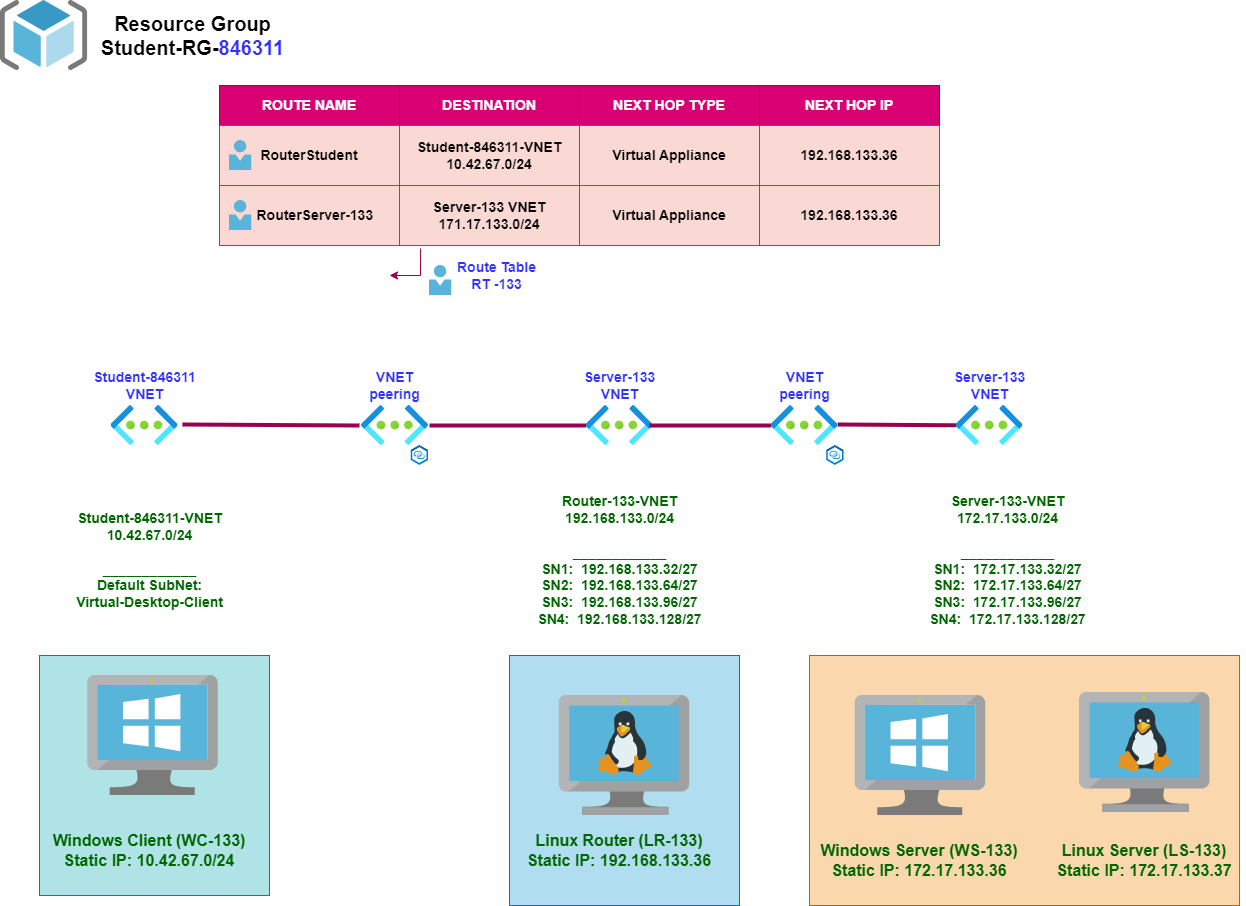

The diagram above was exported from draw.io. Its source (the exported page's mxGraphModel, read from the mxfile embedded in the PNG):
<mxGraphModel dx="4200" dy="2164" grid="1" gridSize="10" guides="1" tooltips="1" connect="1" arrows="1" fold="1" page="1" pageScale="1" pageWidth="1169" pageHeight="827" math="0" shadow="0">
  <root>
    <mxCell id="0" />
    <mxCell id="1" parent="0" />
    <mxCell id="AWXiPi9Y8obe8hGTE-Ag-61" value="" style="rounded=0;whiteSpace=wrap;html=1;fontSize=14;fillColor=#fad7ac;strokeColor=#b46504;" vertex="1" parent="1">
      <mxGeometry x="830" y="670" width="430" height="250" as="geometry" />
    </mxCell>
    <mxCell id="AWXiPi9Y8obe8hGTE-Ag-60" value="" style="rounded=0;whiteSpace=wrap;html=1;fontSize=14;fillColor=#b1ddf0;strokeColor=#10739e;" vertex="1" parent="1">
      <mxGeometry x="530" y="670" width="230" height="250" as="geometry" />
    </mxCell>
    <mxCell id="AWXiPi9Y8obe8hGTE-Ag-59" value="&lt;br&gt;&lt;br&gt;" style="rounded=0;whiteSpace=wrap;html=1;fontSize=14;fillColor=#b0e3e6;strokeColor=#0e8088;" vertex="1" parent="1">
      <mxGeometry x="60" y="670" width="230" height="240" as="geometry" />
    </mxCell>
    <mxCell id="AWXiPi9Y8obe8hGTE-Ag-1" value="" style="sketch=0;aspect=fixed;html=1;points=[];align=center;image;fontSize=12;image=img/lib/mscae/ResourceGroup.svg;" vertex="1" parent="1">
      <mxGeometry x="20.78" y="15" width="87.5" height="70" as="geometry" />
    </mxCell>
    <mxCell id="AWXiPi9Y8obe8hGTE-Ag-2" value="&lt;b style=&quot;font-size: 20px;&quot;&gt;Resource Group&lt;br&gt;Student-RG-&lt;font style=&quot;font-size: 20px;&quot; color=&quot;#3333ff&quot;&gt;846311&lt;/font&gt;&lt;/b&gt;" style="text;html=1;align=center;verticalAlign=middle;resizable=0;points=[];autosize=1;strokeColor=none;fillColor=none;" vertex="1" parent="1">
      <mxGeometry x="108.28" y="20" width="210" height="60" as="geometry" />
    </mxCell>
    <mxCell id="AWXiPi9Y8obe8hGTE-Ag-16" value="ROUTE NAME" style="rounded=0;whiteSpace=wrap;html=1;fillColor=#d80073;strokeColor=#A50040;fontColor=#ffffff;fontSize=14;fontStyle=1" vertex="1" parent="1">
      <mxGeometry x="240" y="100" width="180" height="40" as="geometry" />
    </mxCell>
    <mxCell id="AWXiPi9Y8obe8hGTE-Ag-17" value="DESTINATION" style="rounded=0;whiteSpace=wrap;html=1;fillColor=#d80073;strokeColor=#A50040;fontColor=#ffffff;fontSize=14;fontStyle=1" vertex="1" parent="1">
      <mxGeometry x="420" y="100" width="180" height="40" as="geometry" />
    </mxCell>
    <mxCell id="AWXiPi9Y8obe8hGTE-Ag-18" value="NEXT HOP TYPE" style="rounded=0;whiteSpace=wrap;html=1;fillColor=#d80073;strokeColor=#A50040;fontColor=#ffffff;fontSize=14;fontStyle=1" vertex="1" parent="1">
      <mxGeometry x="600" y="100" width="180" height="40" as="geometry" />
    </mxCell>
    <mxCell id="AWXiPi9Y8obe8hGTE-Ag-19" value="NEXT HOP IP" style="rounded=0;whiteSpace=wrap;html=1;fillColor=#d80073;strokeColor=#A50040;fontColor=#ffffff;fontSize=14;fontStyle=1" vertex="1" parent="1">
      <mxGeometry x="780" y="100" width="180" height="40" as="geometry" />
    </mxCell>
    <mxCell id="AWXiPi9Y8obe8hGTE-Ag-20" value="RouterStudent" style="rounded=0;whiteSpace=wrap;html=1;fillColor=#fad9d5;strokeColor=#ae4132;fontSize=14;fontStyle=1" vertex="1" parent="1">
      <mxGeometry x="240" y="140" width="180" height="60" as="geometry" />
    </mxCell>
    <mxCell id="AWXiPi9Y8obe8hGTE-Ag-21" value="Student-846311-VNET&lt;br&gt;10.42.67.0/24" style="rounded=0;whiteSpace=wrap;html=1;fillColor=#fad9d5;strokeColor=#ae4132;fontSize=14;fontStyle=1" vertex="1" parent="1">
      <mxGeometry x="420" y="140" width="180" height="60" as="geometry" />
    </mxCell>
    <mxCell id="AWXiPi9Y8obe8hGTE-Ag-22" value="Virtual Appliance" style="rounded=0;whiteSpace=wrap;html=1;fillColor=#fad9d5;strokeColor=#ae4132;fontSize=14;fontStyle=1" vertex="1" parent="1">
      <mxGeometry x="600" y="140" width="180" height="60" as="geometry" />
    </mxCell>
    <mxCell id="AWXiPi9Y8obe8hGTE-Ag-23" value="192.168.133.36" style="rounded=0;whiteSpace=wrap;html=1;fillColor=#fad9d5;strokeColor=#ae4132;fontSize=14;fontStyle=1" vertex="1" parent="1">
      <mxGeometry x="780" y="140" width="180" height="60" as="geometry" />
    </mxCell>
    <mxCell id="AWXiPi9Y8obe8hGTE-Ag-24" value="" style="sketch=0;aspect=fixed;html=1;points=[];align=center;image;fontSize=14;image=img/lib/mscae/Person.svg;fontColor=#3333FF;fontStyle=1" vertex="1" parent="1">
      <mxGeometry x="250" y="155" width="22.2" height="30" as="geometry" />
    </mxCell>
    <mxCell id="AWXiPi9Y8obe8hGTE-Ag-25" value="&amp;nbsp; &amp;nbsp;RouterServer-133" style="rounded=0;whiteSpace=wrap;html=1;fillColor=#fad9d5;strokeColor=#ae4132;fontSize=14;fontStyle=1" vertex="1" parent="1">
      <mxGeometry x="240" y="200" width="180" height="60" as="geometry" />
    </mxCell>
    <mxCell id="AWXiPi9Y8obe8hGTE-Ag-26" value="Server-133 VNET&lt;br style=&quot;font-size: 14px;&quot;&gt;171.17.133.0/24" style="rounded=0;whiteSpace=wrap;html=1;fillColor=#fad9d5;strokeColor=#ae4132;fontSize=14;fontStyle=1" vertex="1" parent="1">
      <mxGeometry x="420" y="200" width="180" height="60" as="geometry" />
    </mxCell>
    <mxCell id="AWXiPi9Y8obe8hGTE-Ag-27" value="Virtual Appliance" style="rounded=0;whiteSpace=wrap;html=1;fillColor=#fad9d5;strokeColor=#ae4132;fontSize=14;fontStyle=1" vertex="1" parent="1">
      <mxGeometry x="600" y="200" width="180" height="60" as="geometry" />
    </mxCell>
    <mxCell id="AWXiPi9Y8obe8hGTE-Ag-28" value="192.168.133.36" style="rounded=0;whiteSpace=wrap;html=1;fillColor=#fad9d5;strokeColor=#ae4132;fontSize=14;fontStyle=1" vertex="1" parent="1">
      <mxGeometry x="780" y="200" width="180" height="60" as="geometry" />
    </mxCell>
    <mxCell id="AWXiPi9Y8obe8hGTE-Ag-29" value="" style="sketch=0;aspect=fixed;html=1;points=[];align=center;image;fontSize=14;image=img/lib/mscae/Person.svg;fontColor=#3333FF;fontStyle=1" vertex="1" parent="1">
      <mxGeometry x="250" y="215" width="22.2" height="30" as="geometry" />
    </mxCell>
    <mxCell id="AWXiPi9Y8obe8hGTE-Ag-30" value="" style="sketch=0;aspect=fixed;html=1;points=[];align=center;image;fontSize=14;image=img/lib/mscae/Person.svg;fontColor=#3333FF;fontStyle=1" vertex="1" parent="1">
      <mxGeometry x="450" y="280" width="22.2" height="30" as="geometry" />
    </mxCell>
    <mxCell id="AWXiPi9Y8obe8hGTE-Ag-31" value="&lt;span style=&quot;font-size: 14px;&quot;&gt;Route Table&lt;br style=&quot;font-size: 14px;&quot;&gt;RT -133&lt;/span&gt;" style="text;html=1;align=center;verticalAlign=middle;resizable=0;points=[];autosize=1;strokeColor=none;fillColor=none;fontColor=#3333FF;fontSize=14;fontStyle=1" vertex="1" parent="1">
      <mxGeometry x="467.2" y="265" width="100" height="50" as="geometry" />
    </mxCell>
    <mxCell id="AWXiPi9Y8obe8hGTE-Ag-36" value="" style="endArrow=classic;html=1;rounded=0;fontColor=#3333FF;exitX=0.117;exitY=1.05;exitDx=0;exitDy=0;exitPerimeter=0;strokeColor=#99004D;fontSize=14;fontStyle=1" edge="1" parent="1" source="AWXiPi9Y8obe8hGTE-Ag-26">
      <mxGeometry width="50" height="50" relative="1" as="geometry">
        <mxPoint x="460" y="400" as="sourcePoint" />
        <mxPoint x="410" y="290" as="targetPoint" />
        <Array as="points">
          <mxPoint x="441" y="290" />
        </Array>
      </mxGeometry>
    </mxCell>
    <mxCell id="AWXiPi9Y8obe8hGTE-Ag-37" value="" style="aspect=fixed;html=1;points=[];align=center;image;fontSize=12;image=img/lib/azure2/networking/Virtual_Networks.svg;fontColor=#3333FF;" vertex="1" parent="1">
      <mxGeometry x="131.5" y="420" width="67" height="40" as="geometry" />
    </mxCell>
    <mxCell id="AWXiPi9Y8obe8hGTE-Ag-38" value="" style="aspect=fixed;html=1;points=[];align=center;image;fontSize=12;image=img/lib/azure2/networking/Virtual_Networks.svg;fontColor=#3333FF;" vertex="1" parent="1">
      <mxGeometry x="382" y="420" width="67" height="40" as="geometry" />
    </mxCell>
    <mxCell id="AWXiPi9Y8obe8hGTE-Ag-39" value="" style="aspect=fixed;html=1;points=[];align=center;image;fontSize=12;image=img/lib/azure2/networking/Virtual_Networks.svg;fontColor=#3333FF;" vertex="1" parent="1">
      <mxGeometry x="606.5" y="420" width="67" height="40" as="geometry" />
    </mxCell>
    <mxCell id="AWXiPi9Y8obe8hGTE-Ag-40" value="" style="aspect=fixed;html=1;points=[];align=center;image;fontSize=12;image=img/lib/azure2/networking/Virtual_Networks.svg;fontColor=#3333FF;" vertex="1" parent="1">
      <mxGeometry x="791.5" y="420" width="67" height="40" as="geometry" />
    </mxCell>
    <mxCell id="AWXiPi9Y8obe8hGTE-Ag-41" value="" style="aspect=fixed;html=1;points=[];align=center;image;fontSize=12;image=img/lib/azure2/networking/Virtual_Networks.svg;fontColor=#3333FF;" vertex="1" parent="1">
      <mxGeometry x="976.5" y="420" width="67" height="40" as="geometry" />
    </mxCell>
    <mxCell id="AWXiPi9Y8obe8hGTE-Ag-44" value="" style="aspect=fixed;html=1;points=[];align=center;image;fontSize=12;image=img/lib/azure2/networking/Private_Link_Hub.svg;fontColor=#3333FF;" vertex="1" parent="1">
      <mxGeometry x="431.71" y="460" width="17.29" height="20" as="geometry" />
    </mxCell>
    <mxCell id="AWXiPi9Y8obe8hGTE-Ag-45" value="" style="aspect=fixed;html=1;points=[];align=center;image;fontSize=12;image=img/lib/azure2/networking/Private_Link_Hub.svg;fontColor=#3333FF;" vertex="1" parent="1">
      <mxGeometry x="847.21" y="460" width="17.29" height="20" as="geometry" />
    </mxCell>
    <mxCell id="AWXiPi9Y8obe8hGTE-Ag-46" value="&lt;b style=&quot;font-size: 14px;&quot;&gt;Student-846311&lt;br&gt;VNET&lt;/b&gt;" style="text;html=1;align=center;verticalAlign=middle;resizable=0;points=[];autosize=1;strokeColor=none;fillColor=none;fontColor=#3333FF;" vertex="1" parent="1">
      <mxGeometry x="100" y="375" width="130" height="50" as="geometry" />
    </mxCell>
    <mxCell id="AWXiPi9Y8obe8hGTE-Ag-47" value="&lt;b style=&quot;font-size: 14px;&quot;&gt;VNET&lt;br&gt;peering&lt;/b&gt;" style="text;html=1;align=center;verticalAlign=middle;resizable=0;points=[];autosize=1;strokeColor=none;fillColor=none;fontColor=#3333FF;" vertex="1" parent="1">
      <mxGeometry x="380" y="375" width="70" height="50" as="geometry" />
    </mxCell>
    <mxCell id="AWXiPi9Y8obe8hGTE-Ag-48" value="&lt;b style=&quot;font-size: 14px;&quot;&gt;Server-133&lt;br&gt;VNET&lt;/b&gt;" style="text;html=1;align=center;verticalAlign=middle;resizable=0;points=[];autosize=1;strokeColor=none;fillColor=none;fontColor=#3333FF;" vertex="1" parent="1">
      <mxGeometry x="590" y="375" width="100" height="50" as="geometry" />
    </mxCell>
    <mxCell id="AWXiPi9Y8obe8hGTE-Ag-49" value="&lt;b style=&quot;font-size: 14px;&quot;&gt;VNET&lt;br&gt;peering&lt;/b&gt;" style="text;html=1;align=center;verticalAlign=middle;resizable=0;points=[];autosize=1;strokeColor=none;fillColor=none;fontColor=#3333FF;" vertex="1" parent="1">
      <mxGeometry x="790" y="375" width="70" height="50" as="geometry" />
    </mxCell>
    <mxCell id="AWXiPi9Y8obe8hGTE-Ag-50" value="&lt;b style=&quot;font-size: 14px;&quot;&gt;Server-133&lt;br&gt;VNET&lt;/b&gt;" style="text;html=1;align=center;verticalAlign=middle;resizable=0;points=[];autosize=1;strokeColor=none;fillColor=none;fontColor=#3333FF;" vertex="1" parent="1">
      <mxGeometry x="960" y="375" width="100" height="50" as="geometry" />
    </mxCell>
    <mxCell id="AWXiPi9Y8obe8hGTE-Ag-51" value="" style="endArrow=none;html=1;rounded=0;strokeColor=#99004D;fontColor=#3333FF;strokeWidth=4;exitX=1.066;exitY=0.475;exitDx=0;exitDy=0;exitPerimeter=0;" edge="1" parent="1" source="AWXiPi9Y8obe8hGTE-Ag-37">
      <mxGeometry width="50" height="50" relative="1" as="geometry">
        <mxPoint x="330" y="440" as="sourcePoint" />
        <mxPoint x="380" y="440" as="targetPoint" />
      </mxGeometry>
    </mxCell>
    <mxCell id="AWXiPi9Y8obe8hGTE-Ag-52" value="" style="endArrow=none;html=1;rounded=0;strokeColor=#99004D;fontColor=#3333FF;strokeWidth=4;" edge="1" parent="1" target="AWXiPi9Y8obe8hGTE-Ag-39">
      <mxGeometry width="50" height="50" relative="1" as="geometry">
        <mxPoint x="450" y="440" as="sourcePoint" />
        <mxPoint x="552.2" y="439.5" as="targetPoint" />
      </mxGeometry>
    </mxCell>
    <mxCell id="AWXiPi9Y8obe8hGTE-Ag-53" value="" style="endArrow=none;html=1;rounded=0;strokeColor=#99004D;fontColor=#3333FF;strokeWidth=4;" edge="1" parent="1" target="AWXiPi9Y8obe8hGTE-Ag-40">
      <mxGeometry width="50" height="50" relative="1" as="geometry">
        <mxPoint x="670" y="440" as="sourcePoint" />
        <mxPoint x="750" y="439.5" as="targetPoint" />
      </mxGeometry>
    </mxCell>
    <mxCell id="AWXiPi9Y8obe8hGTE-Ag-54" value="" style="endArrow=none;html=1;rounded=0;strokeColor=#99004D;fontColor=#3333FF;strokeWidth=4;exitX=0.995;exitY=0.475;exitDx=0;exitDy=0;exitPerimeter=0;" edge="1" parent="1" source="AWXiPi9Y8obe8hGTE-Ag-40" target="AWXiPi9Y8obe8hGTE-Ag-41">
      <mxGeometry width="50" height="50" relative="1" as="geometry">
        <mxPoint x="820" y="440" as="sourcePoint" />
        <mxPoint x="850" y="439.5" as="targetPoint" />
      </mxGeometry>
    </mxCell>
    <mxCell id="AWXiPi9Y8obe8hGTE-Ag-55" value="" style="sketch=0;aspect=fixed;html=1;points=[];align=center;image;fontSize=12;image=img/lib/mscae/VirtualMachineWindows.svg;fontColor=#3333FF;" vertex="1" parent="1">
      <mxGeometry x="108.28" y="690" width="130.43" height="120" as="geometry" />
    </mxCell>
    <mxCell id="AWXiPi9Y8obe8hGTE-Ag-56" value="" style="sketch=0;aspect=fixed;html=1;points=[];align=center;image;fontSize=12;image=img/lib/mscae/VM_Linux.svg;fontColor=#3333FF;" vertex="1" parent="1">
      <mxGeometry x="579.78" y="710" width="130.43" height="120" as="geometry" />
    </mxCell>
    <mxCell id="AWXiPi9Y8obe8hGTE-Ag-57" value="" style="sketch=0;aspect=fixed;html=1;points=[];align=center;image;fontSize=12;image=img/lib/mscae/VirtualMachineWindows.svg;fontColor=#3333FF;" vertex="1" parent="1">
      <mxGeometry x="875.79" y="710" width="130.43" height="120" as="geometry" />
    </mxCell>
    <mxCell id="AWXiPi9Y8obe8hGTE-Ag-58" value="" style="sketch=0;aspect=fixed;html=1;points=[];align=center;image;fontSize=12;image=img/lib/mscae/VM_Linux.svg;fontColor=#3333FF;" vertex="1" parent="1">
      <mxGeometry x="1100" y="707" width="130.43" height="120" as="geometry" />
    </mxCell>
    <mxCell id="AWXiPi9Y8obe8hGTE-Ag-62" value="&lt;font style=&quot;&quot; color=&quot;#006600&quot;&gt;&lt;b&gt;Student-846311-VNET&lt;/b&gt;&lt;br&gt;&lt;b&gt;10.42.67.0/24&lt;/b&gt;&lt;br&gt;&lt;br&gt;&lt;b&gt;____________&lt;/b&gt;&lt;br&gt;&lt;b&gt;Default SubNet:&lt;/b&gt;&lt;br&gt;&lt;b&gt;Virtual-Desktop-Client&lt;/b&gt;&lt;/font&gt;" style="text;html=1;align=center;verticalAlign=middle;resizable=0;points=[];autosize=1;strokeColor=none;fillColor=none;fontSize=14;fontColor=#3333FF;" vertex="1" parent="1">
      <mxGeometry x="85" y="520" width="170" height="110" as="geometry" />
    </mxCell>
    <mxCell id="AWXiPi9Y8obe8hGTE-Ag-63" value="&lt;font style=&quot;&quot; color=&quot;#006600&quot;&gt;&lt;b&gt;Router-133-VNET&lt;/b&gt;&lt;br&gt;&lt;b&gt;192.168.133.0/24&lt;/b&gt;&lt;br&gt;&lt;br&gt;&lt;b&gt;____________&lt;/b&gt;&lt;br&gt;&lt;div style=&quot;&quot;&gt;&lt;b&gt;SN1:&amp;nbsp; 192.168.133.32/27&lt;/b&gt;&lt;/div&gt;&lt;div style=&quot;&quot;&gt;&lt;b&gt;SN2:&amp;nbsp; 192.168.133.64/27&lt;/b&gt;&lt;/div&gt;&lt;div style=&quot;&quot;&gt;&lt;b&gt;SN3:&amp;nbsp; 192.168.133.96/27&lt;/b&gt;&lt;/div&gt;&lt;div style=&quot;&quot;&gt;&lt;b&gt;SN4:&amp;nbsp; 192.168.133.128/27&lt;/b&gt;&lt;/div&gt;&lt;/font&gt;" style="text;html=1;align=center;verticalAlign=middle;resizable=0;points=[];autosize=1;strokeColor=none;fillColor=none;fontSize=14;fontColor=#3333FF;" vertex="1" parent="1">
      <mxGeometry x="545" y="500" width="190" height="150" as="geometry" />
    </mxCell>
    <mxCell id="AWXiPi9Y8obe8hGTE-Ag-64" value="&lt;font style=&quot;&quot; color=&quot;#006600&quot;&gt;&lt;b&gt;Server-133-VNET&lt;/b&gt;&lt;br&gt;&lt;b&gt;172.17.133.0/24&lt;/b&gt;&lt;br&gt;&lt;br&gt;&lt;b&gt;____________&lt;/b&gt;&lt;br&gt;&lt;div style=&quot;&quot;&gt;&lt;div&gt;&lt;b&gt;SN1:&amp;nbsp; 172.17.133.32/27&lt;/b&gt;&lt;/div&gt;&lt;div&gt;&lt;b&gt;SN2:&amp;nbsp; 172.17.133.64/27&lt;/b&gt;&lt;/div&gt;&lt;div&gt;&lt;b&gt;SN3:&amp;nbsp; 172.17.133.96/27&lt;/b&gt;&lt;/div&gt;&lt;div&gt;&lt;b&gt;SN4:&amp;nbsp; 172.17.133.128/27&lt;/b&gt;&lt;/div&gt;&lt;/div&gt;&lt;/font&gt;" style="text;html=1;align=center;verticalAlign=middle;resizable=0;points=[];autosize=1;strokeColor=none;fillColor=none;fontSize=14;fontColor=#3333FF;" vertex="1" parent="1">
      <mxGeometry x="938.15" y="500" width="180" height="150" as="geometry" />
    </mxCell>
    <mxCell id="AWXiPi9Y8obe8hGTE-Ag-65" value="&lt;b style=&quot;font-size: 16px;&quot;&gt;Windows Client (WC-133)&lt;/b&gt;&lt;br&gt;&lt;b style=&quot;font-size: 16px;&quot;&gt;Static IP: &lt;/b&gt;&lt;b&gt;&lt;font style=&quot;font-size: 16px;&quot;&gt;10.42.67.0/24&lt;/font&gt;&lt;/b&gt;" style="text;html=1;strokeColor=none;fillColor=none;align=center;verticalAlign=middle;whiteSpace=wrap;rounded=0;fontSize=14;fontColor=#006600;" vertex="1" parent="1">
      <mxGeometry x="60" y="850" width="220" height="30" as="geometry" />
    </mxCell>
    <mxCell id="AWXiPi9Y8obe8hGTE-Ag-66" value="&lt;b style=&quot;font-size: 16px;&quot;&gt;Linux Router (LR-133)&lt;br&gt;Static IP: 192.168.133.36&lt;br&gt;&lt;/b&gt;" style="text;html=1;strokeColor=none;fillColor=none;align=center;verticalAlign=middle;whiteSpace=wrap;rounded=0;fontSize=14;fontColor=#006600;" vertex="1" parent="1">
      <mxGeometry x="530" y="850" width="220" height="30" as="geometry" />
    </mxCell>
    <mxCell id="AWXiPi9Y8obe8hGTE-Ag-67" value="&lt;b style=&quot;font-size: 16px;&quot;&gt;Windows Server (WS-133)&lt;br&gt;Static IP: 172.17.133.36&lt;br&gt;&lt;/b&gt;" style="text;html=1;strokeColor=none;fillColor=none;align=center;verticalAlign=middle;whiteSpace=wrap;rounded=0;fontSize=14;fontColor=#006600;" vertex="1" parent="1">
      <mxGeometry x="840" y="860" width="200" height="30" as="geometry" />
    </mxCell>
    <mxCell id="AWXiPi9Y8obe8hGTE-Ag-68" value="&lt;b style=&quot;font-size: 16px;&quot;&gt;Linux Server (LS-133)&lt;br&gt;Static IP: 172.17.133.37&lt;br&gt;&lt;/b&gt;" style="text;html=1;strokeColor=none;fillColor=none;align=center;verticalAlign=middle;whiteSpace=wrap;rounded=0;fontSize=14;fontColor=#006600;" vertex="1" parent="1">
      <mxGeometry x="1065.22" y="860" width="200" height="30" as="geometry" />
    </mxCell>
  </root>
</mxGraphModel>